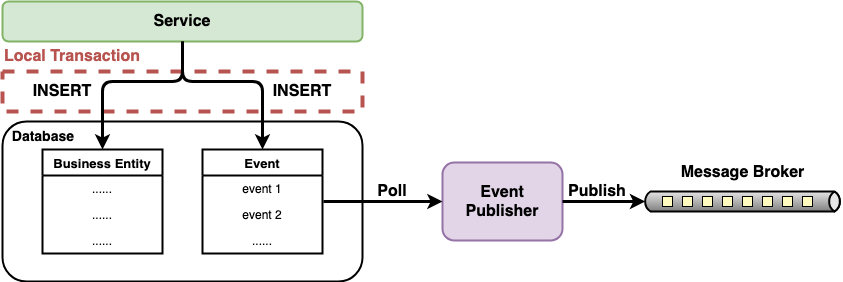

The diagram above was exported from draw.io. Its source (the exported page's mxGraphModel, read from the mxfile embedded in the PNG):
<mxGraphModel dx="1554" dy="675" grid="1" gridSize="10" guides="1" tooltips="1" connect="1" arrows="1" fold="1" page="1" pageScale="1" pageWidth="2000" pageHeight="2000" math="0" shadow="0">
  <root>
    <mxCell id="0" />
    <mxCell id="1" parent="0" />
    <mxCell id="vCl_RsVR2tWm7Wuvvtjp-23" value="" style="rounded=0;whiteSpace=wrap;html=1;strokeWidth=4;fontSize=16;align=center;dashed=1;strokeColor=#B85450;" vertex="1" parent="1">
      <mxGeometry x="360" y="190" width="360" height="40" as="geometry" />
    </mxCell>
    <mxCell id="vCl_RsVR2tWm7Wuvvtjp-1" value="&lt;font style=&quot;font-size: 14px&quot;&gt;&amp;nbsp; &lt;b&gt;Database&lt;/b&gt;&lt;/font&gt;" style="rounded=1;whiteSpace=wrap;html=1;strokeWidth=2;align=left;verticalAlign=top;" vertex="1" parent="1">
      <mxGeometry x="360" y="240" width="360" height="160" as="geometry" />
    </mxCell>
    <mxCell id="vCl_RsVR2tWm7Wuvvtjp-10" value="Business Entity" style="swimlane;fontStyle=1;childLayout=stackLayout;horizontal=1;startSize=26;fillColor=none;horizontalStack=0;resizeParent=1;resizeParentMax=0;resizeLast=0;collapsible=1;marginBottom=0;strokeWidth=2;fontSize=13;" vertex="1" parent="1">
      <mxGeometry x="400" y="268" width="120" height="104" as="geometry" />
    </mxCell>
    <mxCell id="vCl_RsVR2tWm7Wuvvtjp-11" value="......" style="text;strokeColor=none;fillColor=none;align=center;verticalAlign=top;spacingLeft=4;spacingRight=4;overflow=hidden;rotatable=0;points=[[0,0.5],[1,0.5]];portConstraint=eastwest;" vertex="1" parent="vCl_RsVR2tWm7Wuvvtjp-10">
      <mxGeometry y="26" width="120" height="26" as="geometry" />
    </mxCell>
    <mxCell id="vCl_RsVR2tWm7Wuvvtjp-12" value="......" style="text;strokeColor=none;fillColor=none;align=center;verticalAlign=top;spacingLeft=4;spacingRight=4;overflow=hidden;rotatable=0;points=[[0,0.5],[1,0.5]];portConstraint=eastwest;" vertex="1" parent="vCl_RsVR2tWm7Wuvvtjp-10">
      <mxGeometry y="52" width="120" height="26" as="geometry" />
    </mxCell>
    <mxCell id="vCl_RsVR2tWm7Wuvvtjp-13" value="......" style="text;strokeColor=none;fillColor=none;align=center;verticalAlign=top;spacingLeft=4;spacingRight=4;overflow=hidden;rotatable=0;points=[[0,0.5],[1,0.5]];portConstraint=eastwest;" vertex="1" parent="vCl_RsVR2tWm7Wuvvtjp-10">
      <mxGeometry y="78" width="120" height="26" as="geometry" />
    </mxCell>
    <mxCell id="vCl_RsVR2tWm7Wuvvtjp-14" value="Event" style="swimlane;fontStyle=1;childLayout=stackLayout;horizontal=1;startSize=26;fillColor=none;horizontalStack=0;resizeParent=1;resizeParentMax=0;resizeLast=0;collapsible=1;marginBottom=0;strokeWidth=2;fontSize=13;" vertex="1" parent="1">
      <mxGeometry x="560" y="268" width="120" height="104" as="geometry" />
    </mxCell>
    <mxCell id="vCl_RsVR2tWm7Wuvvtjp-15" value="event 1" style="text;strokeColor=none;fillColor=none;align=center;verticalAlign=top;spacingLeft=4;spacingRight=4;overflow=hidden;rotatable=0;points=[[0,0.5],[1,0.5]];portConstraint=eastwest;" vertex="1" parent="vCl_RsVR2tWm7Wuvvtjp-14">
      <mxGeometry y="26" width="120" height="26" as="geometry" />
    </mxCell>
    <mxCell id="vCl_RsVR2tWm7Wuvvtjp-16" value="event 2" style="text;strokeColor=none;fillColor=none;align=center;verticalAlign=top;spacingLeft=4;spacingRight=4;overflow=hidden;rotatable=0;points=[[0,0.5],[1,0.5]];portConstraint=eastwest;" vertex="1" parent="vCl_RsVR2tWm7Wuvvtjp-14">
      <mxGeometry y="52" width="120" height="26" as="geometry" />
    </mxCell>
    <mxCell id="vCl_RsVR2tWm7Wuvvtjp-17" value="......" style="text;strokeColor=none;fillColor=none;align=center;verticalAlign=top;spacingLeft=4;spacingRight=4;overflow=hidden;rotatable=0;points=[[0,0.5],[1,0.5]];portConstraint=eastwest;" vertex="1" parent="vCl_RsVR2tWm7Wuvvtjp-14">
      <mxGeometry y="78" width="120" height="26" as="geometry" />
    </mxCell>
    <mxCell id="vCl_RsVR2tWm7Wuvvtjp-18" value="&lt;font style=&quot;font-size: 16px&quot;&gt;&lt;b&gt;Service&lt;/b&gt;&lt;/font&gt;" style="rounded=1;whiteSpace=wrap;html=1;strokeWidth=2;fontSize=13;align=center;fillColor=#d5e8d4;strokeColor=#82b366;" vertex="1" parent="1">
      <mxGeometry x="360" y="120" width="360" height="40" as="geometry" />
    </mxCell>
    <mxCell id="vCl_RsVR2tWm7Wuvvtjp-19" value="" style="endArrow=classic;html=1;fontSize=13;strokeWidth=3;exitX=0.5;exitY=1;exitDx=0;exitDy=0;entryX=0.5;entryY=0;entryDx=0;entryDy=0;" edge="1" parent="1" source="vCl_RsVR2tWm7Wuvvtjp-18" target="vCl_RsVR2tWm7Wuvvtjp-10">
      <mxGeometry width="50" height="50" relative="1" as="geometry">
        <mxPoint x="760" y="370" as="sourcePoint" />
        <mxPoint x="810" y="320" as="targetPoint" />
        <Array as="points">
          <mxPoint x="540" y="200" />
          <mxPoint x="460" y="200" />
        </Array>
      </mxGeometry>
    </mxCell>
    <mxCell id="vCl_RsVR2tWm7Wuvvtjp-20" value="" style="endArrow=classic;html=1;fontSize=13;strokeWidth=3;exitX=0.5;exitY=1;exitDx=0;exitDy=0;entryX=0.5;entryY=0;entryDx=0;entryDy=0;" edge="1" parent="1" source="vCl_RsVR2tWm7Wuvvtjp-18" target="vCl_RsVR2tWm7Wuvvtjp-14">
      <mxGeometry width="50" height="50" relative="1" as="geometry">
        <mxPoint x="550" y="170" as="sourcePoint" />
        <mxPoint x="470" y="278" as="targetPoint" />
        <Array as="points">
          <mxPoint x="540" y="200" />
          <mxPoint x="620" y="200" />
        </Array>
      </mxGeometry>
    </mxCell>
    <mxCell id="vCl_RsVR2tWm7Wuvvtjp-21" value="INSERT" style="text;html=1;strokeColor=none;fillColor=none;align=center;verticalAlign=middle;whiteSpace=wrap;rounded=0;fontSize=16;fontStyle=1" vertex="1" parent="1">
      <mxGeometry x="380" y="200" width="80" height="20" as="geometry" />
    </mxCell>
    <mxCell id="vCl_RsVR2tWm7Wuvvtjp-22" value="INSERT" style="text;html=1;strokeColor=none;fillColor=none;align=center;verticalAlign=middle;whiteSpace=wrap;rounded=0;fontSize=16;fontStyle=1" vertex="1" parent="1">
      <mxGeometry x="620" y="200" width="80" height="20" as="geometry" />
    </mxCell>
    <mxCell id="vCl_RsVR2tWm7Wuvvtjp-25" value="&lt;b&gt;&lt;font color=&quot;#b85450&quot;&gt;Local Transaction&lt;/font&gt;&lt;/b&gt;" style="text;html=1;strokeColor=none;fillColor=none;align=center;verticalAlign=middle;whiteSpace=wrap;rounded=0;dashed=1;fontSize=16;" vertex="1" parent="1">
      <mxGeometry x="360" y="160" width="140" height="30" as="geometry" />
    </mxCell>
    <mxCell id="vCl_RsVR2tWm7Wuvvtjp-27" value="&lt;font style=&quot;font-size: 16px&quot;&gt;&lt;b&gt;Event Publisher&lt;/b&gt;&lt;/font&gt;" style="rounded=1;whiteSpace=wrap;html=1;strokeWidth=2;align=center;verticalAlign=middle;fillColor=#e1d5e7;strokeColor=#9673a6;" vertex="1" parent="1">
      <mxGeometry x="800" y="281" width="120" height="78" as="geometry" />
    </mxCell>
    <mxCell id="vCl_RsVR2tWm7Wuvvtjp-28" value="" style="endArrow=classic;html=1;strokeWidth=3;fontSize=16;entryX=0;entryY=0.5;entryDx=0;entryDy=0;exitX=1.008;exitY=0;exitDx=0;exitDy=0;exitPerimeter=0;" edge="1" parent="1" source="vCl_RsVR2tWm7Wuvvtjp-16" target="vCl_RsVR2tWm7Wuvvtjp-27">
      <mxGeometry width="50" height="50" relative="1" as="geometry">
        <mxPoint x="760" y="560" as="sourcePoint" />
        <mxPoint x="810" y="320" as="targetPoint" />
      </mxGeometry>
    </mxCell>
    <mxCell id="vCl_RsVR2tWm7Wuvvtjp-29" value="" style="strokeWidth=2;outlineConnect=0;dashed=0;align=center;html=1;fontSize=8;shape=mxgraph.eip.dataChannel;verticalLabelPosition=bottom;labelBackgroundColor=#ffffff;verticalAlign=top;fillColor=#ffffff;" vertex="1" parent="1">
      <mxGeometry x="1000" y="310" width="200" height="20" as="geometry" />
    </mxCell>
    <mxCell id="vCl_RsVR2tWm7Wuvvtjp-30" value="&lt;b&gt;Poll&lt;/b&gt;" style="text;html=1;strokeColor=none;fillColor=none;align=center;verticalAlign=middle;whiteSpace=wrap;rounded=0;dashed=1;fontSize=16;" vertex="1" parent="1">
      <mxGeometry x="730" y="300" width="40" height="20" as="geometry" />
    </mxCell>
    <mxCell id="vCl_RsVR2tWm7Wuvvtjp-31" value="" style="endArrow=classic;html=1;strokeWidth=3;fontSize=16;entryX=0;entryY=0.5;entryDx=2.7;entryDy=0;entryPerimeter=0;exitX=1;exitY=0.5;exitDx=0;exitDy=0;" edge="1" parent="1" source="vCl_RsVR2tWm7Wuvvtjp-27" target="vCl_RsVR2tWm7Wuvvtjp-29">
      <mxGeometry width="50" height="50" relative="1" as="geometry">
        <mxPoint x="760" y="370" as="sourcePoint" />
        <mxPoint x="810" y="320" as="targetPoint" />
      </mxGeometry>
    </mxCell>
    <mxCell id="vCl_RsVR2tWm7Wuvvtjp-32" value="&lt;b&gt;Publish&lt;/b&gt;" style="text;html=1;strokeColor=none;fillColor=none;align=center;verticalAlign=middle;whiteSpace=wrap;rounded=0;dashed=1;fontSize=16;" vertex="1" parent="1">
      <mxGeometry x="920" y="300" width="70" height="20" as="geometry" />
    </mxCell>
    <mxCell id="vCl_RsVR2tWm7Wuvvtjp-34" value="Message Broker" style="text;html=1;strokeColor=none;fillColor=none;align=center;verticalAlign=middle;whiteSpace=wrap;rounded=0;dashed=1;fontSize=16;fontStyle=1" vertex="1" parent="1">
      <mxGeometry x="1027.5" y="281" width="145" height="20" as="geometry" />
    </mxCell>
  </root>
</mxGraphModel>